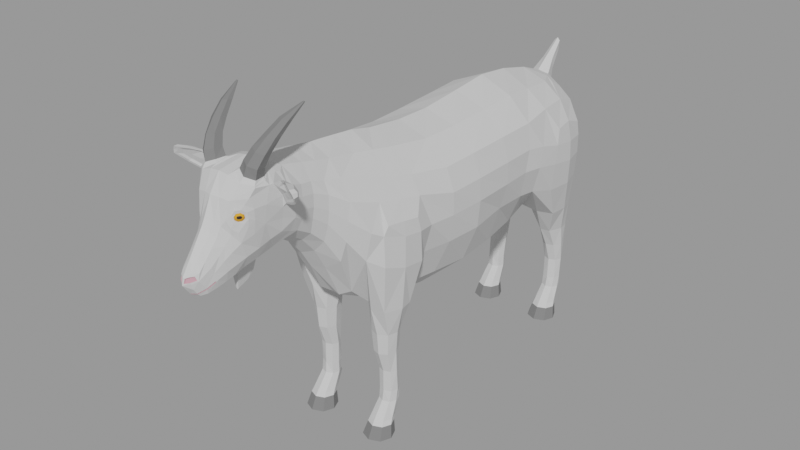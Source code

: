 # Source: low-poly-goat_ecc82e21-f22c-4f1d-8547-fe1a70d714e6.blend  (saved by Blender 3.6.13; exported with 4.5.12 LTS)
import bpy
from mathutils import Matrix  # noqa: F401  (used for matrix-valued properties, if any)

bpy.ops.wm.read_factory_settings(use_empty=True)
scene = bpy.context.scene
scene.name = 'upload'

# ---- collections
col_low_poly_goat = bpy.data.collections.new('Low Poly Goat'); scene.collection.children.link(col_low_poly_goat)

# ---- materials (node trees are filled in below, after node groups)
mat_goatskin = bpy.data.materials.new('GoatSkin')
mat_goatskin.alpha_threshold = 0.0
mat_goatskin.use_transparent_shadow = False
mat_goatskin.diffuse_color = (0.624, 0.624, 0.624, 1.0)
mat_goatskin.roughness = 0.5
mat_goathorns = bpy.data.materials.new('GoatHorns')
mat_goathorns.alpha_threshold = 0.0
mat_goathorns.use_transparent_shadow = False
mat_goathorns.diffuse_color = (0.1912, 0.1912, 0.1912, 1.0)
mat_goathorns.roughness = 0.5
mat_goatpink = bpy.data.materials.new('GoatPink')
mat_goatpink.use_transparent_shadow = False
mat_goateyes_orange = bpy.data.materials.new('GoatEyes.orange')
mat_goateyes_orange.use_transparent_shadow = False
mat_goatcalfeyes_black = bpy.data.materials.new('GoatCalfEyes.black')
mat_goatcalfeyes_black.use_transparent_shadow = False

# ---- material node trees
mat_goatskin.use_nodes = True; mat_goatskin.node_tree.nodes.clear()
_N = mat_goatskin.node_tree.nodes; _L = mat_goatskin.node_tree.links
n0 = _N.new('ShaderNodeBsdfPrincipled'); n0.name = 'Principled BSDF'; n0.location = (10, 300)
n0.distribution = 'GGX'
n0.subsurface_method = 'RANDOM_WALK_SKIN'
n0.inputs[0].default_value = (0.624, 0.624, 0.624, 1.0)
n0.inputs[2].default_value = 1.0
n0.inputs[3].default_value = 1.45
n0.inputs[13].default_value = 0.0
n0.inputs[27].default_value = (0.0, 0.0, 0.0, 1.0)
n0.inputs[28].default_value = 1.0
n1 = _N.new('ShaderNodeOutputMaterial'); n1.name = 'Material Output'; n1.location = (300, 300)
_L.new(n0.outputs[0], n1.inputs[0])
n1.is_active_output = True
mat_goathorns.use_nodes = True; mat_goathorns.node_tree.nodes.clear()
_N = mat_goathorns.node_tree.nodes; _L = mat_goathorns.node_tree.links
n0 = _N.new('ShaderNodeBsdfPrincipled'); n0.name = 'Principled BSDF'; n0.location = (10, 300)
n0.distribution = 'GGX'
n0.subsurface_method = 'RANDOM_WALK_SKIN'
n0.inputs[0].default_value = (0.1912, 0.1912, 0.1912, 1.0)
n0.inputs[2].default_value = 1.0
n0.inputs[3].default_value = 1.45
n0.inputs[13].default_value = 0.0
n0.inputs[27].default_value = (0.0, 0.0, 0.0, 1.0)
n0.inputs[28].default_value = 1.0
n1 = _N.new('ShaderNodeOutputMaterial'); n1.name = 'Material Output'; n1.location = (300, 300)
_L.new(n0.outputs[0], n1.inputs[0])
n1.is_active_output = True
mat_goatpink.use_nodes = True; mat_goatpink.node_tree.nodes.clear()
_N = mat_goatpink.node_tree.nodes; _L = mat_goatpink.node_tree.links
n0 = _N.new('ShaderNodeBsdfPrincipled'); n0.name = 'Principled BSDF'; n0.location = (10, 300)
n0.distribution = 'GGX'
n0.subsurface_method = 'RANDOM_WALK_SKIN'
n0.inputs[0].default_value = (0.6038, 0.3287, 0.3874, 1.0)
n0.inputs[2].default_value = 1.0
n0.inputs[3].default_value = 1.45
n0.inputs[13].default_value = 0.0365
n0.inputs[27].default_value = (0.0, 0.0, 0.0, 1.0)
n0.inputs[28].default_value = 1.0
n1 = _N.new('ShaderNodeOutputMaterial'); n1.name = 'Material Output'; n1.location = (300, 300)
_L.new(n0.outputs[0], n1.inputs[0])
n1.is_active_output = True
mat_goateyes_orange.use_nodes = True; mat_goateyes_orange.node_tree.nodes.clear()
_N = mat_goateyes_orange.node_tree.nodes; _L = mat_goateyes_orange.node_tree.links
n0 = _N.new('ShaderNodeBsdfPrincipled'); n0.name = 'Principled BSDF'; n0.location = (10, 300)
n0.distribution = 'GGX'
n0.subsurface_method = 'RANDOM_WALK_SKIN'
n0.inputs[0].default_value = (0.7529, 0.3308, 0.04204, 1.0)
n0.inputs[2].default_value = 1.0
n0.inputs[3].default_value = 1.45
n0.inputs[13].default_value = 0.0
n0.inputs[27].default_value = (0.0, 0.0, 0.0, 1.0)
n0.inputs[28].default_value = 1.0
n1 = _N.new('ShaderNodeOutputMaterial'); n1.name = 'Material Output'; n1.location = (300, 300)
_L.new(n0.outputs[0], n1.inputs[0])
n1.is_active_output = True
mat_goatcalfeyes_black.use_nodes = True; mat_goatcalfeyes_black.node_tree.nodes.clear()
_N = mat_goatcalfeyes_black.node_tree.nodes; _L = mat_goatcalfeyes_black.node_tree.links
n0 = _N.new('ShaderNodeBsdfPrincipled'); n0.name = 'Principled BSDF'; n0.location = (10, 300)
n0.distribution = 'GGX'
n0.subsurface_method = 'RANDOM_WALK_SKIN'
n0.inputs[0].default_value = (0.02732, 0.02732, 0.02732, 1.0)
n0.inputs[2].default_value = 1.0
n0.inputs[3].default_value = 1.45
n0.inputs[13].default_value = 0.0
n0.inputs[27].default_value = (0.0, 0.0, 0.0, 1.0)
n0.inputs[28].default_value = 1.0
n1 = _N.new('ShaderNodeOutputMaterial'); n1.name = 'Material Output'; n1.location = (300, 300)
_L.new(n0.outputs[0], n1.inputs[0])
n1.is_active_output = True

# ---- meshes
me_goat = bpy.data.meshes.new('Goat')
me_goat.from_pydata([(0.1586, -0.2017, 0.733), (0.1238, -0.2017, 0.4178), (0.1629, 0.1596, 0.7421), (0.09784, 0.1803, 0.4128), (0.1518, 0.2598, 0.7514), (0.05827, 0.3118, 0.404), (0.1239, 0.4373, 0.7243), (0.05592, 0.4548, 0.4272), (0.1371, -0.32, 0.7483), (0.1036, -0.3093, 0.4158), (0.1129, -0.4425, 0.7762), (0.06237, -0.4647, 0.4513), (0.08639, -0.5746, 0.8072), (0.08016, -0.5754, 0.6456), (0.09173, -0.6954, 0.8372), (0.07585, -0.6579, 0.7071), (0.03344, -0.8489, 0.7782), (0.05876, -0.8008, 0.691), (0.02954, -0.8763, 0.7324), (0.02089, -0.9223, 0.6799), (0.1837, -0.2017, 0.605), (0.1772, 0.1365, 0.6048), (0.1856, 0.1963, 0.6017), (0.1191, 0.466, 0.589), (0.1771, -0.2845, 0.6081), (0.1504, -0.4841, 0.6531), (0.09904, -0.5751, 0.7331), (0.1004, -0.6955, 0.8037), (0.04866, -0.8337, 0.7563), (0.04, -0.8643, 0.714), (0.02502, -0.9197, 0.6703), (0.1846, -0.3359, 0.6125), (0.1413, -0.429, 0.4001), (0.1815, -0.3452, 0.6539), (0.07397, -0.4443, 0.0), (0.07385, -0.3821, 0.0), (0.1362, -0.4442, 0.0), (0.136, -0.382, 0.0), (0.0761, 0.4584, 0.3967), (0.1568, 0.3309, 0.3967), (0.1415, 0.3956, 0.03626), (0.07021, 0.3956, 0.03626), (0.105, 0.3869, 0.0), (0.08845, 0.4501, 0.09489), (0.1001, -0.7359, 0.8546), (0.1087, -0.7186, 0.8145), (0.04007, 0.1899, 0.3763), (0.07587, -0.2017, 0.3675), (0.0581, -0.5746, 0.8501), (0.0615, -0.4452, 0.8258), (0.01635, -0.8841, 0.7427), (0.03215, -0.4784, 0.437), (0.04626, -0.575, 0.6089), (0.03279, -0.8712, 0.6337), (0.07762, -0.3175, 0.8073), (0.08974, -0.2017, 0.7936), (0.02006, -0.8557, 0.7868), (0.06287, -0.3125, 0.3801), (0.04025, -0.7964, 0.6563), (0.02939, 0.3052, 0.383), (0.05502, -0.6782, 0.8738), (0.09723, 0.1596, 0.8071), (0.08916, 0.2594, 0.7983), (0.02822, 0.4614, 0.7736), (0.02917, 0.4619, 0.4354), (0.04373, 0.4882, 0.5925), (0.1078, -0.6491, 1.029), (0.1076, -0.647, 1.027), (0.1036, -0.6495, 1.029), (0.1034, -0.6474, 1.028), (0.1058, -0.6504, 1.029), (0.1054, -0.6461, 1.027), (0.04596, -0.7573, 0.918), (0.05725, -0.7437, 0.9457), (0.06946, -0.7178, 0.9721), (0.08122, -0.6871, 1.001), (0.09315, -0.6794, 0.9983), (0.08496, -0.7083, 0.968), (0.07402, -0.7317, 0.938), (0.06524, -0.7442, 0.9096), (0.06837, -0.7935, 0.9133), (0.0783, -0.7753, 0.9422), (0.08637, -0.7453, 0.9723), (0.09483, -0.7083, 1.001), (0.08206, -0.7016, 1.003), (0.07017, -0.7363, 0.9743), (0.05939, -0.7655, 0.9478), (0.04753, -0.7819, 0.9198), (0.1059, -0.6861, 0.9966), (0.1012, -0.7173, 0.966), (0.09293, -0.7415, 0.9325), (0.08608, -0.7558, 0.9031), (0.1068, -0.7006, 0.998), (0.1019, -0.7358, 0.9681), (0.09507, -0.7633, 0.9346), (0.08765, -0.7804, 0.9049), (0.09443, -0.5268, 0.7977), (0.09243, -0.5328, 0.5766), (0.1201, -0.5305, 0.6935), (0.04449, -0.5367, 0.544), (0.05866, -0.5269, 0.8398), (0.0902, -0.6805, 0.8355), (0.09728, -0.6804, 0.7783), (0.09547, -0.718, 0.7963), (0.1879, -0.7705, 0.8871), (0.1947, -0.7672, 0.8703), (0.179, -0.7777, 0.8837), (0.187, -0.7738, 0.8665), (0.06507, -0.7676, 0.7027), (0.04603, -0.7593, 0.6669), (0.05605, -0.8269, 0.7907), (0.06512, -0.8124, 0.7872), (0.06956, -0.8097, 0.8034), (0.05818, -0.8242, 0.8075), (0.06066, -0.8202, 0.7864), (0.05509, -0.8285, 0.8006), (0.1279, -0.3485, 0.3187), (0.0756, -0.354, 0.3189), (0.1328, -0.4048, 0.3173), (0.08049, -0.4102, 0.3176), (0.1229, -0.3493, 0.2547), (0.1249, -0.3536, 0.1906), (0.1233, -0.348, 0.1272), (0.0792, -0.3682, 0.09489), (0.1278, -0.4006, 0.2538), (0.1247, -0.3863, 0.1903), (0.1255, -0.3841, 0.1272), (0.1326, -0.3722, 0.09489), (0.1039, -0.3969, 0.09489), (0.0855, -0.351, 0.1272), (0.08577, -0.3534, 0.1907), (0.07944, -0.3551, 0.2548), (0.1046, -0.3435, 0.09489), (0.08774, -0.3871, 0.1272), (0.0856, -0.3861, 0.1904), (0.08432, -0.4064, 0.254), (0.1319, 0.4503, 0.3092), (0.08045, 0.4711, 0.3096), (0.07173, 0.3942, 0.3107), (0.1232, 0.3733, 0.3102), (0.1275, 0.4552, 0.2475), (0.1322, 0.4346, 0.1272), (0.1329, 0.4371, 0.1904), (0.08559, 0.4123, 0.09489), (0.07879, 0.4303, 0.1272), (0.1235, 0.4026, 0.2482), (0.07759, 0.4373, 0.1906), (0.149, 0.3869, 0.0), (0.0783, 0.411, 0.2484), (0.06103, 0.3868, 0.0), (0.1049, 0.4308, 0.0), (0.0823, 0.4636, 0.2477), (0.1604, -0.09108, 0.7357), (0.136, -0.09108, 0.4154), (0.1881, -0.09108, 0.6062), (0.09362, -0.09108, 0.7948), (0.07283, -0.09108, 0.363), (0.04614, -0.8491, 0.6694), (0.03574, -0.8862, 0.6913), (0.05264, -0.8256, 0.6805), (0.0, -0.8785, 0.6528), (0.0, -0.914, 0.6205), (0.0, -0.8456, 0.6276), (0.0, -0.8988, 0.6415), (0.02179, -0.8375, 0.8421), (0.04813, -0.8322, 0.838), (0.07975, -0.802, 0.8428), (0.01322, -0.9312, 0.679), (0.01474, -0.9329, 0.6659), (0.1287, -0.7125, 0.8222), (0.1521, -0.7256, 0.8346), (0.1739, -0.7443, 0.8509), (0.1713, -0.7543, 0.8468), (0.1523, -0.7412, 0.8338), (0.1312, -0.7303, 0.823), (0.1134, -0.7175, 0.857), (0.1371, -0.731, 0.8706), (0.1606, -0.7461, 0.8816), (0.1557, -0.7628, 0.883), (0.1344, -0.7468, 0.8772), (0.1175, -0.7386, 0.8685), (0.0688, -0.8093, 0.7808), (0.05417, -0.8302, 0.7852), (0.07481, -0.8057, 0.8086), (0.05714, -0.8271, 0.8146), (0.06047, -0.8208, 0.7768), (0.05009, -0.8341, 0.7992), (0.1052, -0.3688, 0.03626), (0.1052, -0.44, 0.03626), (0.1233, -0.3905, 0.09489), (0.1053, -0.342, 0.1272), (0.1053, -0.3467, 0.1908), (0.1002, -0.3416, 0.2549), (0.1262, -0.3528, 0.09489), (0.1054, -0.3931, 0.1272), (0.1051, -0.393, 0.1903), (0.1071, -0.4141, 0.2537), (0.06722, 0.3398, 0.3967), (0.1052, 0.4572, 0.3967), (0.1051, 0.3429, 0.0), (0.08063, 0.3704, 0.03626), (0.09456, 0.3678, 0.3107), (0.1066, 0.4762, 0.3092), (0.1064, 0.4703, 0.2475), (0.08066, 0.4208, 0.03626), (0.131, 0.3704, 0.03626), (0.09943, 0.3959, 0.2484), (0.131, 0.4208, 0.03626), (0.1051, 0.4098, 0.1903), (0.04969, -0.712, 0.6795), (0.01247, -0.7254, 0.6626), (0.0126, -0.7605, 0.6574), (0.01204, -0.7927, 0.6475), (0.131, -0.3792, 0.03626), (0.131, -0.4296, 0.03626), (0.08066, -0.3792, 0.03626), (0.08063, -0.4296, 0.03626), (0.1007, -0.3392, 0.3191), (0.1077, -0.4196, 0.3172), (0.1054, 0.4069, 0.1272), (0.1262, 0.4472, 0.09489), (0.1053, 0.4646, 0.1908), (0.1053, 0.458, 0.1272), (0.1233, 0.4095, 0.09489), (0.1052, 0.36, 0.03626), (0.03085, -0.8606, 0.7525), (0.04352, -0.8486, 0.7329), (0.0173, -0.8677, 0.7656), (0.03898, -0.821, 0.6485), (0.01535, -0.9048, 0.7154), (0.01714, -0.909, 0.624), (0.02745, -0.8952, 0.7069), (0.1791, 0.1481, 0.6706), (0.1845, 0.2107, 0.6619), (0.1296, 0.4561, 0.6459), (0.1828, -0.2017, 0.6694), (0.165, -0.3189, 0.6995), (0.1428, -0.4451, 0.7198), (0.09942, -0.5746, 0.774), (0.09374, -0.6804, 0.8069), (0.02825, 0.4731, 0.7116), (0.1218, -0.5268, 0.7443), (0.0961, -0.6955, 0.8204), (0.103, -0.7233, 0.8331), (0.1933, -0.7666, 0.8794), (0.1829, -0.7758, 0.8753), (0.1841, -0.09108, 0.6701), (0.1233, -0.7094, 0.8344), (0.146, -0.7234, 0.8491), (0.1682, -0.7396, 0.8658), (0.08346, -0.6152, 0.8191), (0.07592, -0.6146, 0.682), (0.08992, -0.6152, 0.7551), (0.0456, -0.6145, 0.6546), (0.05639, -0.6152, 0.8593), (0.09013, -0.6152, 0.7897), (0.00847, 0.5463, 0.8519), (0.00793, 0.5442, 0.8245), (0.0163, 0.4987, 0.808), (0.01639, 0.5031, 0.7795), (0.0, -0.2017, 0.8233), (0.0, -0.2017, 0.3403), (0.0, 0.1596, 0.8472), (0.0, 0.1843, 0.3586), (0.0, 0.265, 0.8371), (0.0, 0.3115, 0.376), (0.0, 0.4499, 0.784), (0.0, 0.4674, 0.4333), (0.0, -0.3173, 0.8365), (0.0, -0.3128, 0.3591), (0.0, -0.445, 0.8586), (0.0, -0.4681, 0.4309), (0.0, -0.5746, 0.8702), (0.0, -0.5749, 0.5889), (0.0, -0.676, 0.8877), (0.0, -0.6747, 0.6762), (0.0, -0.813, 0.8908), (0.0, -0.8648, 0.7948), (0.0, -0.8004, 0.6423), (0.0, -0.8912, 0.7505), (0.0, -0.8699, 0.6237), (0.0, -0.938, 0.6782), (0.0, 0.4936, 0.594), (0.0, -0.9424, 0.6576), (0.0, -0.7328, 0.9018), (0.0, -0.526, 0.8661), (0.0, -0.5446, 0.5391), (0.0, -0.09108, 0.8219), (0.0, -0.09108, 0.3329), (0.03649, -0.8465, 0.6412), (0.0, -0.8985, 0.6411), (0.0, -0.8429, 0.8439), (0.0, -0.7071, 0.66), (0.0, -0.7229, 0.6574), (0.0, -0.7934, 0.6423), (0.05485, -0.8271, 0.8246), (0.0, -0.876, 0.7741), (0.0, -0.8196, 0.6358), (0.0, -0.9099, 0.721), (0.0, 0.4766, 0.7056), (0.0, -0.6152, 0.8755), (0.0, -0.6145, 0.6351), (0.0, 0.5449, 0.8193), (0.0, 0.5479, 0.8598), (0.0, 0.5057, 0.7749), (0.0, 0.4989, 0.8219), (0.05523, 0.3994, 0.3819), (0.1699, 0.4225, 0.6276), (0.19, 0.2711, 0.588), (0.1894, 0.2789, 0.6446), (0.1686, 0.4255, 0.5713), (0.1798, 0.2975, 0.687), (0.1686, 0.4145, 0.6716), (0.1721, -0.2017, 0.5244), (0.1485, -0.2783, 0.5177), (0.1325, -0.4853, 0.5718), (0.09517, -0.5755, 0.6955), (0.09372, -0.6784, 0.754), (0.08174, -0.7602, 0.767), (0.0, 0.4937, 0.5114), (0.161, 0.1414, 0.5256), (0.1592, 0.2056, 0.5166), (0.09793, 0.4709, 0.4963), (0.1801, -0.3254, 0.5231), (0.1639, -0.4503, 0.5487), (0.1807, 0.2717, 0.5034), (0.16, 0.4306, 0.496), (0.08832, -0.7143, 0.7648), (0.04043, 0.4855, 0.5047), (0.1134, -0.5337, 0.638), (0.181, -0.09108, 0.5265), (0.1051, -0.4571, 0.0), (0.1049, -0.3692, 0.0), (0.1482, 0.4318, 0.3967), (0.0853, -0.6152, 0.7251), (0.05197, -0.8386, 0.7143), (0.0, -0.9323, 0.6427), (0.04544, -0.8566, 0.6982), (0.0725, -0.7868, 0.7474), (0.06079, -0.8169, 0.7321), (0.01655, -0.9253, 0.6463), (0.1686, -0.4428, 0.6634), (0.1626, -0.4523, 0.6358), (0.02873, -0.9079, 0.6553), (0.07253, 0.439, 0.2481), (0.1052, 0.4312, 0.03626), (0.1365, 0.4272, 0.2478), (0.0856, 0.4179, 0.1904), (0.0, 0.4167, 0.396), (0.0, 0.3703, 0.8131), (0.04326, 0.3973, 0.4027), (0.1381, 0.358, 0.7501), (0.1102, 0.3144, 0.3967), (0.08774, 0.4128, 0.1272), (0.1046, 0.4565, 0.09489), (0.08111, 0.3643, 0.7881), (0.01717, 0.41, 0.3961), (0.1394, 0.4143, 0.3095), (0.06806, 0.437, 0.3103), (0.08577, 0.4566, 0.1907), (0.0855, 0.449, 0.1272), (0.1039, 0.4031, 0.09489), (0.1326, 0.4278, 0.09489), (0.1255, 0.4159, 0.1272), (0.1614, 0.3872, 0.3967), (0.1865, 0.3526, 0.6335), (0.1919, 0.3478, 0.5771), (0.173, 0.3549, 0.6929), (0.1836, 0.3573, 0.4979), (0.0, -0.3832, 0.8517), (0.0, -0.3888, 0.3875), (0.125, -0.3812, 0.7623), (0.0416, -0.3815, 0.39), (0.06103, -0.4132, 0.0), (0.149, -0.4131, 0.0), (0.02003, -0.387, 0.3881), (0.0693, -0.3834, 0.8168), (0.06721, -0.3842, 0.3183), (0.1412, -0.3765, 0.318), (0.07287, -0.3819, 0.2544), (0.07759, -0.3697, 0.1906), (0.07879, -0.3697, 0.1272), (0.08559, -0.3876, 0.09489), (0.1344, -0.3738, 0.2542), (0.1329, -0.3699, 0.1904), (0.1322, -0.3654, 0.1272), (0.08845, -0.3499, 0.09489), (0.18, -0.3907, 0.6179), (0.105, -0.4131, 0.0), (0.07021, -0.4044, 0.03626), (0.1415, -0.4044, 0.03626), (0.1539, -0.382, 0.7096), (0.178, -0.3889, 0.5288), (0.175, -0.3904, 0.6587), (0.1032, -0.4373, 0.4), (0.05271, -0.3727, 0.3913), (0.1618, -0.3811, 0.4001), (0.1242, -0.3193, 0.4), (0.08611, -0.3277, 0.3999), (0.1562, -0.3452, 0.4001), (0.0712, -0.4102, 0.3999), (0.07047, -0.7384, 0.7145), (0.09064, -0.7625, 0.8173), (0.06703, -0.8162, 0.8165), (0.0648, -0.8164, 0.8087), (0.06955, -0.8081, 0.7933), (0.07496, -0.8025, 0.7924), (0.0, 0.04131, 0.3412), (0.0, -0.7373, 0.6026), (0.0, -0.7536, 0.5903), (0.003502, -0.738, 0.607), (0.003632, -0.7542, 0.5942), (0.003668, -0.786, 0.5825), (0.0, -0.7858, 0.5785), (0.04297, -0.8416, 0.7928), (0.0511, -0.8342, 0.7714), (0.0602, -0.822, 0.7598), (0.07099, -0.8026, 0.7687), (0.0825, -0.7917, 0.8142), (0.07197, -0.8099, 0.8277), (0.07924, -0.7878, 0.785), (0.02757, -0.8112, 0.8874), (0.03482, -0.7595, 0.8976), (0.08706, -0.7896, 0.8651), (0.06014, -0.8089, 0.8757), (0.0934, -0.7525, 0.8615), (0.02043, -0.7336, 0.8989), (0.07084, -0.6967, 0.8676), (0.06004, -0.7263, 0.8824), (0.0, -0.7015, 0.895), (0.04481, -0.7038, 0.8878), (0.06779, -0.7103, 0.8741), (0.08179, -0.7814, 0.8784), (0.06183, -0.7979, 0.8879), (0.07838, -0.7538, 0.8785), (0.03833, -0.7869, 0.8975), (0.05484, -0.7429, 0.8881), (0.02824, -0.7561, 0.8974), (0.08584, -0.7891, 0.8695), (0.06096, -0.8053, 0.8795), (0.08633, -0.7573, 0.8719), (0.03098, -0.7921, 0.892), (0.05566, -0.7354, 0.885), (0.04844, 0.4215, 0.7837), (0.07714, 0.4493, 0.7514), (0.03648, 0.4867, 0.6571), (0.0, 0.4899, 0.6593), (0.0, 0.422, 0.7942), (0.07029, 0.4741, 0.688), (0.06494, 0.4791, 0.6545), (0.07307, 0.4123, 0.7737), (0.1253, 0.04131, 0.4166), (0.1827, 0.04131, 0.6055), (0.09543, 0.04131, 0.8009), (0.0, 0.04131, 0.8346), (0.1616, 0.04131, 0.7389), (0.06048, 0.04131, 0.3704), (0.1816, 0.04131, 0.6704), (0.1604, 0.04131, 0.5257), (0.03682, -0.8804, 0.6748), (0.03891, -0.8734, 0.6556), (0.0, -0.8901, 0.6211), (0.02731, -0.8944, 0.6273), (0.04645, -0.6653, 0.6903), (0.07668, -0.6812, 0.7148), (0.08178, -0.7133, 0.7282), (0.09103, -0.651, 0.7943), (0.05558, -0.6475, 0.8673), (0.08901, -0.6533, 0.7383), (0.08596, -0.6495, 0.8246), (0.0, -0.6457, 0.881), (0.09284, -0.6526, 0.7639), (0.1247, 0.4177, 0.1903), (0.0792, 0.4318, 0.09489), (0.1233, 0.452, 0.1272), (0.1249, 0.4565, 0.1906), (0.136, 0.418, 0.0), (0.1362, 0.3558, 0.0), (0.07385, 0.4179, 0.0), (0.07397, 0.3557, 0.0), (0.1277, -0.373, 0.04873), (0.1281, -0.4223, 0.04873), (0.1041, -0.3638, 0.04873), (0.1046, -0.4318, 0.04873), (0.08247, -0.3733, 0.04873), (0.08284, -0.4226, 0.04873), (0.1372, -0.3955, 0.04873), (0.07329, -0.396, 0.04873), (0.1057, -0.3332, 0.07814), (0.09742, -0.3376, 0.07814), (0.1135, -0.3396, 0.07814), (0.09599, -0.356, 0.04873), (0.1153, -0.3557, 0.04873), (0.1056, -0.3493, 0.04873), (0.1277, 0.427, 0.04873), (0.1281, 0.3777, 0.04873), (0.1041, 0.4362, 0.04873), (0.1046, 0.3682, 0.04873), (0.08247, 0.4266, 0.04873), (0.08284, 0.3774, 0.04873), (0.1372, 0.4045, 0.04873), (0.07329, 0.404, 0.04873), (0.1057, 0.4668, 0.07814), (0.09742, 0.4624, 0.07814), (0.1135, 0.4604, 0.07814), (0.09599, 0.444, 0.04873), (0.1153, 0.4443, 0.04873), (0.1056, 0.4507, 0.04873), (0.0, -0.8787, 0.6532), (0.0, -0.8784, 0.6525), (0.03013, -0.8979, 0.6402), (0.02914, -0.8985, 0.6411), (0.02999, -0.8983, 0.6409), (0.02891, -0.8988, 0.6415), (0.03005, -0.8997, 0.6429), (0.02982, -0.899, 0.6419), (0.03615, -0.8785, 0.6528), (0.03738, -0.8778, 0.6532), (0.0372, -0.8783, 0.653), (0.01665, -0.9152, 0.6322), (0.01728, -0.917, 0.633), (0.01716, -0.9161, 0.6322), (0.0, -0.9206, 0.6291), (0.0, -0.9228, 0.6297), (0.0, -0.9218, 0.629), (0.01637, -0.9148, 0.6319), (0.01694, -0.915, 0.6304), (0.01685, -0.9153, 0.6312), (0.0, -0.9207, 0.6271), (0.0, -0.9203, 0.6288), (0.0, -0.9209, 0.628), (0.03619, -0.8787, 0.6532), (0.03729, -0.8788, 0.655), (0.03707, -0.8787, 0.6537), (0.03611, -0.8784, 0.6526), (0.0373, -0.8779, 0.6517), (0.03722, -0.8782, 0.6523), (0.09864, -0.7201, 0.8278), (0.1007, -0.7136, 0.8047), (0.1904, -0.7813, 0.8787), (0.1934, -0.7787, 0.8672), (0.1309, -0.7276, 0.8163), (0.1126, -0.7377, 0.8729), (0.09345, -0.7406, 0.8616), (0.1769, -0.7552, 0.8437), (0.155, -0.74, 0.8286), (0.185, -0.784, 0.8885), (0.1565, -0.7654, 0.8895), (0.132, -0.7469, 0.8828), (0.1283, -0.7335, 0.8479), (0.1204, -0.7351, 0.864), (0.1447, -0.7427, 0.8549), (0.138, -0.7436, 0.873), (0.1604, -0.7527, 0.8639), (0.1541, -0.7557, 0.8774), (0.1356, -0.7311, 0.8319), (0.1515, -0.7393, 0.8401), (0.1659, -0.7493, 0.85), (0.109, -0.7253, 0.8367), (0.1747, -0.7656, 0.8715), (0.1153, -0.7217, 0.8222), (0.1778, -0.7641, 0.8649), (0.1043, -0.7354, 0.8535), (0.1717, -0.767, 0.8779), (0.04587, -0.8198, 0.7932), (0.05689, -0.8053, 0.7887), (0.06345, -0.8026, 0.8043), (0.05272, -0.817, 0.8107), (0.05014, -0.8131, 0.7883), (0.04712, -0.8214, 0.8033), (0.05949, -0.8093, 0.8111), (0.06216, -0.801, 0.7942), (0.01366, -0.9266, 0.6873), (0.02685, -0.9131, 0.6863), (0.01626, -0.9305, 0.6615), (0.004465, -0.9375, 0.6749), (0.003032, -0.9403, 0.6632), (0.02689, -0.9172, 0.6673), (0.01425, -0.9302, 0.6667), (0.01321, -0.9289, 0.677), (0.005295, -0.9342, 0.6736), (0.004469, -0.9365, 0.6643), (0.01958, -0.9224, 0.6781), (0.0232, -0.9196, 0.6709)], [], [(458, 451, 3, 320), (320, 3, 5, 321), (38, 198, 202, 137), (235, 0, 8, 236), (391, 371, 10, 237), (241, 96, 12, 238), (255, 250, 469, 466), (226, 225, 18, 29), (340, 343, 577, 574), (456, 46, 3, 451), (100, 48, 12, 96), (229, 572, 573, 231), (99, 51, 11, 97), (228, 58, 17, 159), (55, 54, 8, 0), (164, 56, 16, 165), (57, 47, 1, 9), (58, 212, 211, 109), (46, 59, 5, 3), (254, 467, 469, 250), (62, 61, 2, 4), (253, 52, 13, 251), (376, 49, 10, 371), (227, 50, 18, 225), (240, 63, 444, 448), (155, 55, 0, 152), (375, 57, 9, 372), (517, 535, 53, 460), (204, 41, 501, 498), (84, 83, 70, 68), (356, 64, 7, 350), (158, 29, 18, 231), (328, 65, 23, 322), (459, 337, 29, 158), (157, 337, 459, 460), (334, 252, 471, 468), (329, 98, 26, 316), (313, 20, 24, 314), (22, 308, 309, 233), (232, 21, 22, 233), (457, 452, 21, 232), (31, 323, 314, 24), (387, 393, 341, 342), (391, 393, 33, 236), (187, 213, 37, 332), (390, 214, 36, 374), (389, 215, 35, 373), (388, 332, 37, 374), (345, 207, 476, 150), (366, 368, 326, 310), (494, 500, 40, 207), (496, 345, 204, 498), (204, 345, 150, 478), (317, 102, 103, 327), (318, 338, 108, 401), (544, 171, 105, 540), (319, 282, 65, 328), (149, 478, 150, 42), (577, 158, 231, 573), (349, 264, 62, 355), (297, 278, 58, 228), (370, 269, 57, 375), (287, 260, 55, 155), (305, 258, 256, 303), (296, 279, 50, 227), (369, 270, 49, 376), (301, 273, 52, 253), (264, 262, 61, 62), (300, 470, 467, 254), (263, 265, 59, 46), (209, 210, 293, 292), (269, 261, 47, 57), (291, 277, 56, 164), (260, 268, 54, 55), (159, 335, 337, 157), (286, 271, 51, 99), (298, 281, 572, 229), (285, 272, 48, 100), (407, 263, 46, 456), (76, 75, 69, 71), (284, 276, 421, 426), (69, 68, 70, 71), (71, 70, 66, 67), (88, 76, 71, 67), (75, 84, 68, 69), (83, 92, 66, 70), (79, 436, 422, 72), (80, 95, 94, 81), (81, 94, 93, 82), (82, 93, 92, 83), (92, 88, 67, 66), (72, 422, 435, 87), (95, 91, 90, 94), (94, 90, 89, 93), (87, 435, 433, 80), (91, 79, 78, 90), (90, 78, 77, 89), (89, 77, 76, 88), (93, 89, 88, 92), (72, 87, 86, 73), (73, 86, 85, 74), (95, 432, 434, 91), (79, 72, 73, 78), (78, 73, 74, 77), (77, 74, 75, 76), (80, 433, 432, 95), (87, 80, 81, 86), (86, 81, 82, 85), (85, 82, 83, 84), (270, 285, 100, 49), (273, 286, 99, 52), (315, 25, 98, 329), (52, 99, 97, 13), (49, 100, 96, 10), (237, 10, 96, 241), (242, 27, 102, 239), (27, 538, 103, 102), (244, 104, 546, 539), (249, 177, 104, 244), (174, 173, 556, 555), (177, 547, 546, 104), (211, 210, 209, 109), (58, 109, 108, 17), (181, 111, 114, 185), (188, 216, 34, 331), (32, 324, 315, 394), (398, 397, 217, 117), (218, 119, 135, 196), (196, 135, 134, 195), (195, 134, 133, 194), (377, 117, 131, 379), (379, 131, 130, 380), (380, 130, 129, 381), (481, 214, 390, 486), (378, 118, 124, 383), (383, 124, 125, 384), (384, 125, 126, 385), (190, 122, 193, 132), (483, 188, 214, 481), (217, 116, 120, 192), (192, 120, 121, 191), (191, 121, 122, 190), (348, 267, 64, 356), (333, 198, 322, 326), (139, 357, 364, 39), (357, 136, 333, 364), (306, 38, 137, 358), (344, 148, 138, 358), (201, 206, 145, 139), (474, 141, 362, 220), (199, 42, 147, 477), (42, 150, 476, 147), (207, 40, 147, 476), (202, 203, 151, 137), (346, 140, 136, 357), (363, 223, 362, 141), (142, 472, 363, 141), (261, 288, 156, 47), (454, 287, 155, 453), (235, 20, 154, 246), (453, 155, 152, 455), (47, 156, 153, 1), (313, 1, 153, 330), (162, 289, 53, 280), (297, 228, 289, 162), (283, 336, 340, 574), (576, 168, 578, 581), (4, 233, 309, 311), (184, 113, 404, 403), (185, 114, 110, 182), (14, 543, 542, 175), (175, 542, 548, 176), (176, 548, 547, 177), (179, 180, 550, 552), (45, 174, 555, 560), (173, 172, 557, 556), (242, 14, 175, 247), (247, 175, 176, 248), (248, 176, 177, 249), (538, 27, 169, 541), (541, 169, 170, 545), (545, 170, 171, 544), (186, 115, 113, 184), (13, 316, 334, 251), (108, 338, 339, 17), (406, 405, 111, 181), (110, 115, 186, 182), (215, 187, 332, 35), (373, 35, 332, 388), (214, 188, 331, 36), (396, 32, 118, 378), (118, 218, 196, 124), (124, 196, 195, 125), (125, 195, 194, 126), (482, 187, 215, 484), (342, 25, 315, 324), (117, 217, 192, 131), (133, 381, 123, 382), (396, 378, 116, 399), (136, 140, 203, 202), (498, 501, 473, 43), (148, 206, 201, 138), (143, 473, 501, 499), (347, 146, 144, 353), (222, 354, 43, 360), (364, 333, 326, 368), (39, 325, 321, 352), (353, 144, 473, 143), (221, 475, 474, 222), (367, 312, 6, 351), (224, 200, 479, 199), (350, 7, 38, 306), (293, 210, 410, 408), (278, 294, 212, 58), (411, 412, 413, 409), (312, 307, 234, 6), (311, 367, 351, 4), (485, 487, 389, 216), (130, 191, 190, 129), (485, 483, 128, 382), (122, 385, 127, 193), (365, 366, 310, 307), (496, 494, 207, 345), (479, 149, 42, 199), (43, 473, 144, 360), (222, 474, 220, 354), (200, 41, 149, 479), (277, 296, 227, 56), (56, 227, 225, 16), (28, 16, 225, 226), (17, 339, 335, 159), (459, 343, 514, 532), (461, 462, 230, 161), (343, 459, 158, 577), (279, 298, 229, 50), (50, 229, 231, 18), (170, 248, 249, 171), (169, 247, 248, 170), (27, 242, 247, 169), (178, 179, 552, 554), (107, 245, 559, 561), (245, 106, 563, 559), (0, 235, 246, 152), (172, 107, 561, 557), (171, 249, 244, 105), (105, 244, 539, 540), (14, 242, 239, 101), (25, 237, 241, 98), (282, 446, 445, 65), (455, 457, 232, 2), (2, 232, 233, 4), (23, 310, 326, 322), (65, 445, 449, 23), (252, 255, 466, 471), (98, 241, 238, 26), (387, 392, 323, 31), (20, 235, 236, 24), (26, 238, 255, 252), (272, 300, 254, 48), (316, 26, 252, 334), (48, 254, 250, 12), (238, 12, 250, 255), (302, 303, 256, 257), (259, 304, 302, 257), (258, 259, 257, 256), (63, 240, 259, 258), (240, 299, 304, 259), (266, 63, 258, 305), (7, 322, 198, 38), (197, 138, 201, 352), (365, 367, 311, 309), (136, 202, 198, 333), (5, 350, 306, 197), (139, 39, 352, 201), (190, 132, 386, 129), (391, 237, 341, 393), (20, 313, 330, 154), (11, 315, 329, 97), (267, 319, 328, 64), (355, 62, 4, 351), (386, 123, 381, 129), (131, 192, 191, 130), (1, 313, 314, 9), (97, 329, 316, 13), (251, 334, 468, 15), (64, 328, 322, 7), (21, 320, 321, 22), (452, 458, 320, 21), (335, 339, 28, 226), (337, 335, 226, 29), (526, 528, 161, 230), (359, 221, 222, 360), (484, 487, 123, 386), (30, 19, 582, 583), (513, 519, 522, 163), (354, 220, 504, 502), (494, 496, 507, 506), (499, 501, 41, 200), (63, 443, 450, 444), (39, 364, 368, 325), (307, 312, 367, 365), (307, 310, 23, 234), (143, 361, 219, 353), (309, 308, 366, 365), (146, 359, 360, 144), (220, 362, 500, 494), (200, 224, 497, 499), (145, 346, 357, 139), (472, 208, 219, 363), (151, 344, 358, 137), (197, 306, 358, 138), (5, 197, 352, 321), (265, 348, 356, 59), (266, 447, 443, 63), (495, 205, 40, 500), (361, 497, 495, 223), (223, 495, 500, 362), (308, 325, 368, 366), (59, 356, 350, 5), (40, 205, 477, 147), (395, 398, 117, 377), (342, 324, 392, 387), (382, 128, 194, 133), (480, 486, 390, 213), (34, 373, 388, 331), (237, 25, 342, 341), (194, 128, 189, 126), (121, 384, 385, 122), (120, 383, 384, 121), (116, 378, 383, 120), (126, 189, 127, 385), (134, 380, 381, 133), (135, 379, 380, 134), (119, 377, 379, 135), (400, 395, 377, 119), (268, 369, 376, 54), (271, 370, 375, 51), (331, 388, 374, 36), (216, 389, 373, 34), (213, 390, 374, 37), (31, 33, 393, 387), (51, 375, 372, 11), (54, 376, 371, 8), (236, 8, 371, 391), (22, 321, 325, 308), (33, 31, 24, 236), (314, 323, 399, 397), (394, 400, 119, 218), (392, 324, 32, 396), (392, 396, 399, 323), (372, 9, 398, 395), (9, 314, 397, 398), (11, 372, 395, 400), (315, 11, 400, 394), (397, 399, 116, 217), (118, 32, 394, 218), (74, 85, 84, 75), (401, 108, 109, 209), (295, 414, 186, 184), (415, 182, 186, 414), (416, 415, 28, 339), (417, 416, 339, 338), (418, 402, 166, 419), (103, 402, 318, 327), (166, 402, 425, 423), (537, 402, 103, 538), (420, 418, 183, 406), (403, 404, 112, 183), (419, 166, 165, 295), (183, 112, 405, 406), (420, 417, 338, 318), (61, 453, 455, 2), (262, 454, 453, 61), (152, 246, 457, 455), (154, 330, 458, 452), (211, 212, 412, 411), (409, 408, 410, 411), (212, 294, 413, 412), (210, 211, 411, 410), (406, 181, 417, 420), (403, 419, 295, 184), (318, 402, 418, 420), (183, 418, 419, 403), (181, 185, 416, 417), (185, 182, 415, 416), (28, 415, 414, 16), (165, 16, 414, 295), (424, 421, 164, 165), (441, 421, 424, 439), (437, 426, 421, 441), (423, 424, 165, 166), (440, 438, 423, 425), (438, 439, 424, 423), (429, 284, 426, 430), (425, 402, 537, 543), (60, 427, 14, 101), (442, 428, 426, 437), (164, 421, 276, 291), (428, 431, 430, 426), (274, 429, 430, 60), (428, 425, 543, 431), (431, 427, 60, 430), (431, 543, 14, 427), (442, 436, 434, 440), (436, 79, 91, 434), (428, 442, 440, 425), (436, 442, 437, 422), (432, 433, 439, 438), (434, 432, 438, 440), (422, 437, 441, 435), (435, 441, 439, 433), (445, 446, 299, 240), (448, 449, 445, 240), (443, 447, 349, 355), (448, 444, 6, 234), (444, 450, 351, 6), (23, 449, 448, 234), (351, 450, 443, 355), (288, 407, 456, 156), (246, 154, 452, 457), (156, 456, 451, 153), (330, 153, 451, 458), (157, 289, 228, 159), (460, 53, 289, 157), (280, 53, 462, 461), (535, 510, 462, 53), (531, 513, 163, 508), (463, 275, 301, 253), (15, 463, 253, 251), (292, 275, 463, 209), (401, 209, 464, 465), (15, 464, 209, 463), (317, 327, 465, 464), (318, 401, 465, 327), (482, 480, 213, 187), (317, 464, 15, 468), (471, 466, 239, 102), (466, 469, 101, 239), (468, 471, 102, 317), (467, 470, 274, 60), (469, 467, 60, 101), (499, 497, 361, 143), (41, 204, 478, 149), (205, 224, 199, 477), (219, 361, 223, 363), (475, 142, 141, 474), (497, 224, 205, 495), (208, 347, 353, 219), (132, 193, 490, 488), (193, 127, 486, 480), (215, 389, 487, 484), (216, 188, 483, 485), (382, 123, 487, 485), (480, 482, 493, 492), (128, 483, 481, 189), (189, 481, 486, 127), (488, 490, 492, 493), (488, 493, 491, 489), (482, 484, 491, 493), (484, 386, 489, 491), (193, 480, 492, 490), (386, 132, 488, 489), (502, 504, 506, 507), (502, 507, 505, 503), (496, 498, 505, 507), (498, 43, 503, 505), (220, 494, 506, 504), (43, 354, 502, 503), (344, 151, 359, 146), (151, 203, 221, 359), (203, 140, 475, 221), (140, 346, 142, 475), (346, 145, 472, 142), (145, 206, 208, 472), (206, 148, 347, 208), (148, 344, 146, 347), (534, 516, 160, 509), (340, 336, 523, 520), (290, 529, 525, 511), (343, 340, 520, 514), (230, 462, 510, 526), (516, 531, 508, 160), (460, 459, 532, 517), (519, 513, 515, 521), (521, 515, 514, 520), (513, 531, 533, 515), (515, 533, 532, 514), (531, 516, 518, 533), (533, 518, 517, 532), (511, 525, 527, 512), (512, 527, 526, 510), (525, 529, 530, 527), (527, 530, 528, 526), (516, 534, 536, 518), (518, 536, 535, 517), (534, 511, 512, 536), (536, 512, 510, 535), (522, 519, 521, 524), (524, 521, 520, 523), (511, 534, 509, 290), (45, 243, 537, 538), (245, 107, 540, 539), (174, 45, 538, 541), (44, 180, 542, 543), (107, 172, 544, 540), (172, 173, 545, 544), (173, 174, 541, 545), (178, 106, 546, 547), (179, 178, 547, 548), (180, 179, 548, 542), (243, 44, 543, 537), (106, 245, 539, 546), (553, 557, 561, 559), (558, 560, 555, 549), (549, 555, 556, 551), (551, 556, 557, 553), (552, 551, 553, 554), (550, 549, 551, 552), (562, 558, 549, 550), (554, 553, 559, 563), (180, 44, 562, 550), (44, 243, 558, 562), (243, 45, 560, 558), (106, 178, 554, 563), (404, 113, 567, 570), (112, 404, 570, 566), (114, 111, 565, 568), (115, 110, 564, 569), (111, 405, 571, 565), (113, 115, 569, 567), (405, 112, 566, 571), (110, 114, 568, 564), (167, 19, 573, 572), (575, 167, 572, 281), (168, 576, 283, 574), (576, 575, 281, 283), (19, 30, 577, 573), (30, 168, 574, 577), (579, 580, 581, 578), (583, 582, 579, 578), (19, 167, 579, 582), (575, 576, 581, 580), (168, 30, 583, 578), (167, 575, 580, 579)])
me_goat.polygons.foreach_set('material_index', [0, 0, 0, 0, 0, 0, 0, 0, 0, 0, 0, 0, 0, 0, 0, 0, 0, 0, 0, 0, 0, 0, 0, 0, 0, 0, 0, 0, 0, 1, 0, 0, 0, 0, 0, 0, 0, 0, 0, 0, 0, 0, 0, 0, 1, 1, 1, 0, 1, 0, 0, 0, 1, 0, 0, 0, 0, 0, 0, 0, 0, 0, 0, 0, 0, 0, 0, 0, 0, 0, 0, 0, 0, 0, 0, 0, 0, 0, 0, 1, 0, 1, 1, 1, 1, 1, 1, 1, 1, 1, 1, 1, 1, 1, 1, 1, 1, 1, 1, 1, 1, 1, 1, 1, 1, 1, 1, 1, 1, 0, 0, 0, 0, 0, 0, 0, 0, 0, 0, 0, 0, 0, 0, 0, 1, 0, 0, 0, 0, 0, 0, 0, 0, 0, 0, 0, 0, 0, 0, 0, 0, 0, 0, 0, 0, 0, 0, 0, 0, 0, 0, 0, 1, 0, 0, 0, 0, 0, 0, 0, 0, 0, 0, 0, 0, 0, 2, 0, 0, 0, 0, 0, 0, 0, 0, 0, 0, 0, 0, 0, 0, 0, 0, 0, 0, 0, 0, 1, 0, 1, 0, 0, 0, 0, 0, 0, 0, 0, 0, 0, 0, 0, 0, 0, 0, 0, 0, 0, 0, 0, 1, 0, 0, 0, 0, 0, 0, 0, 0, 0, 0, 0, 0, 0, 0, 0, 1, 0, 0, 0, 0, 0, 0, 0, 0, 0, 0, 0, 0, 0, 0, 0, 0, 0, 0, 0, 0, 0, 0, 0, 0, 0, 0, 0, 0, 0, 0, 0, 0, 0, 0, 0, 0, 0, 0, 0, 0, 0, 0, 0, 0, 0, 0, 0, 0, 0, 0, 0, 0, 0, 0, 0, 0, 0, 0, 0, 0, 0, 0, 0, 0, 0, 0, 2, 2, 0, 0, 0, 0, 0, 0, 0, 0, 0, 0, 0, 0, 0, 0, 0, 0, 0, 0, 0, 0, 0, 0, 0, 0, 1, 0, 0, 0, 0, 0, 0, 0, 0, 0, 0, 0, 0, 0, 0, 0, 0, 0, 0, 1, 1, 0, 0, 0, 0, 0, 0, 0, 0, 0, 0, 0, 0, 0, 0, 0, 0, 1, 0, 0, 0, 0, 0, 0, 0, 0, 0, 0, 0, 0, 0, 0, 0, 0, 0, 0, 0, 0, 0, 0, 0, 0, 0, 0, 0, 0, 0, 0, 0, 0, 0, 0, 0, 0, 0, 0, 0, 0, 0, 0, 0, 0, 0, 0, 0, 1, 0, 0, 0, 0, 0, 0, 0, 0, 0, 0, 0, 0, 0, 0, 0, 0, 0, 0, 0, 0, 0, 2, 0, 0, 0, 0, 0, 0, 0, 0, 0, 0, 0, 0, 0, 0, 0, 1, 1, 0, 0, 0, 0, 0, 0, 0, 0, 0, 0, 0, 0, 0, 0, 0, 0, 0, 0, 0, 0, 0, 0, 0, 0, 0, 0, 0, 0, 0, 0, 0, 0, 0, 0, 2, 0, 0, 0, 0, 2, 2, 2, 2, 2, 2, 2, 2, 2, 2, 2, 2, 2, 2, 2, 2, 2, 0, 0, 0, 0, 0, 0, 0, 0, 0, 0, 0, 0, 0, 0, 0, 0, 0, 0, 0, 0, 0, 0, 0, 0, 0, 0, 0, 0, 0, 0, 0, 0, 0, 0, 0, 0, 0, 0, 2, 2, 2, 2, 2, 2])
me_goat.materials.append(mat_goatskin)
me_goat.materials.append(mat_goathorns)
me_goat.materials.append(mat_goatpink)
me_goat.use_remesh_preserve_volume = False
me_goat.use_remesh_preserve_attributes = False
me_goat.use_mirror_vertex_groups = False
me_goat.update()
me_goat_eyes = bpy.data.meshes.new('Goat.eyes')
me_goat_eyes.from_pydata([(0.06867, -0.806, 0.7993), (0.04756, -0.7883, 0.8005), (0.04379, -0.789, 0.8005), (0.06599, -0.8175, 0.7962), (0.06656, -0.8158, 0.7952), (0.06719, -0.811, 0.7925), (0.06639, -0.8074, 0.791), (0.06495, -0.8039, 0.7898), (0.06311, -0.8006, 0.789), (0.06104, -0.7975, 0.7886), (0.05873, -0.7948, 0.7885), (0.05607, -0.7926, 0.7889), (0.05291, -0.791, 0.7897), (0.04938, -0.79, 0.7908), (0.04584, -0.7897, 0.7923), (0.04244, -0.7901, 0.794), (0.0393, -0.7912, 0.796), (0.03654, -0.7929, 0.798), (0.0646, -0.8194, 0.796), (0.06468, -0.8188, 0.7947), (0.06388, -0.8149, 0.7883), (0.06237, -0.8124, 0.7856), (0.06036, -0.8098, 0.7835), (0.05814, -0.8071, 0.782), (0.05575, -0.8044, 0.7811), (0.05309, -0.8018, 0.7809), (0.05012, -0.7995, 0.7815), (0.04708, -0.7975, 0.7827), (0.04413, -0.7958, 0.7845), (0.04138, -0.7947, 0.7869), (0.03893, -0.794, 0.7898), (0.03688, -0.7939, 0.793), (0.03531, -0.7943, 0.7965), (0.06361, -0.8205, 0.7959), (0.06316, -0.8206, 0.7946), (0.05958, -0.82, 0.7879), (0.05712, -0.819, 0.7852), (0.05434, -0.8175, 0.783), (0.05139, -0.8156, 0.7814), (0.04835, -0.8135, 0.7805), (0.04535, -0.8111, 0.7803), (0.0425, -0.8086, 0.7808), (0.0399, -0.806, 0.7821), (0.03767, -0.8035, 0.784), (0.03589, -0.8012, 0.7865), (0.03461, -0.7992, 0.7895), (0.03391, -0.7974, 0.7928), (0.03379, -0.7961, 0.7964), (0.06202, -0.8222, 0.7959), (0.0605, -0.823, 0.7947), (0.0561, -0.8244, 0.7916), (0.05269, -0.8246, 0.7899), (0.04915, -0.8241, 0.7885), (0.04561, -0.823, 0.7875), (0.04221, -0.8213, 0.787), (0.03908, -0.8191, 0.7869), (0.03635, -0.8164, 0.7873), (0.03411, -0.8134, 0.7882), (0.03246, -0.8102, 0.7895), (0.03145, -0.8069, 0.7911), (0.03113, -0.8036, 0.7931), (0.03151, -0.8005, 0.7953), (0.03257, -0.7976, 0.7977), (0.06156, -0.823, 0.7981), (0.05934, -0.8244, 0.798), (0.05479, -0.8265, 0.7979), (0.05101, -0.8272, 0.7978), (0.04718, -0.8272, 0.7979), (0.04342, -0.8264, 0.7979), (0.03989, -0.8249, 0.798), (0.03671, -0.8227, 0.7982), (0.03403, -0.82, 0.7984), (0.03193, -0.8168, 0.7986), (0.03049, -0.8132, 0.7989), (0.02978, -0.8095, 0.7991), (0.02982, -0.8056, 0.7994), (0.0306, -0.8019, 0.7997), (0.03211, -0.7984, 0.7999), (0.0643, -0.8203, 0.7983), (0.06204, -0.8225, 0.8004), (0.06052, -0.8235, 0.8015), (0.05614, -0.8253, 0.8044), (0.05274, -0.8257, 0.8061), (0.0492, -0.8254, 0.8076), (0.04567, -0.8245, 0.8087), (0.04227, -0.8228, 0.8095), (0.03915, -0.8206, 0.8099), (0.03641, -0.818, 0.8098), (0.03417, -0.8149, 0.8094), (0.03251, -0.8115, 0.8086), (0.0315, -0.808, 0.8074), (0.03117, -0.8045, 0.8059), (0.03153, -0.8011, 0.8041), (0.03258, -0.798, 0.8022), (0.03427, -0.7952, 0.8001), (0.0635, -0.821, 0.8011), (0.06307, -0.8212, 0.8022), (0.05964, -0.8214, 0.8086), (0.05719, -0.8208, 0.8115), (0.05444, -0.8196, 0.8139), (0.05149, -0.818, 0.8157), (0.04846, -0.816, 0.8169), (0.04545, -0.8136, 0.8175), (0.0426, -0.8111, 0.8173), (0.04, -0.8084, 0.8164), (0.03776, -0.8057, 0.8149), (0.03596, -0.803, 0.8128), (0.03467, -0.8006, 0.8101), (0.03395, -0.7984, 0.807), (0.03381, -0.7966, 0.8037), (0.06468, -0.8196, 0.8012), (0.06471, -0.8192, 0.8023), (0.06396, -0.8163, 0.8089), (0.06269, -0.8142, 0.8119), (0.0609, -0.8119, 0.8144), (0.05867, -0.8094, 0.8163), (0.05608, -0.8069, 0.8175), (0.05323, -0.8044, 0.8181), (0.05022, -0.802, 0.8179), (0.04718, -0.7998, 0.817), (0.04422, -0.798, 0.8154), (0.04145, -0.7965, 0.8132), (0.03899, -0.7954, 0.8104), (0.03692, -0.7949, 0.8073), (0.03533, -0.7948, 0.8038), (0.06601, -0.8178, 0.8007), (0.06659, -0.8163, 0.802), (0.06744, -0.8119, 0.8053), (0.06711, -0.8086, 0.8072), (0.06595, -0.8053, 0.8089), (0.06413, -0.8021, 0.8102), (0.06192, -0.7991, 0.8111), (0.05938, -0.7964, 0.8115), (0.05637, -0.7942, 0.8114), (0.05297, -0.7925, 0.8109), (0.04943, -0.7913, 0.8099), (0.04589, -0.7909, 0.8085), (0.04247, -0.791, 0.8068), (0.03932, -0.7918, 0.8047), (0.03655, -0.7932, 0.8025), (0.06647, -0.8171, 0.7985), (0.0675, -0.8147, 0.7987), (0.06875, -0.8098, 0.799), (0.06768, -0.8022, 0.7995), (0.06607, -0.7987, 0.7998), (0.06409, -0.7955, 0.8), (0.0617, -0.7927, 0.8002), (0.05869, -0.7906, 0.8004), (0.05516, -0.7891, 0.8005), (0.0514, -0.7883, 0.8005), (0.04023, -0.7904, 0.8004), (0.03701, -0.7925, 0.8003)], [], [(146, 145, 9, 10), (140, 78, 3), (94, 151, 17), (147, 146, 10, 11), (141, 140, 3, 4), (148, 147, 11, 12), (142, 141, 4, 5), (149, 148, 12, 13), (0, 142, 5, 6), (1, 149, 13, 14), (143, 0, 6, 7), (2, 1, 14, 15), (144, 143, 7, 8), (150, 2, 15, 16), (145, 144, 8, 9), (151, 150, 16, 17), (9, 8, 23, 24), (17, 16, 31, 32), (10, 9, 24, 25), (3, 78, 18), (94, 17, 32), (11, 10, 25, 26), (4, 3, 18, 19), (12, 11, 26, 27), (5, 4, 19, 20), (13, 12, 27, 28), (6, 5, 20, 21), (14, 13, 28, 29), (7, 6, 21, 22), (15, 14, 29, 30), (8, 7, 22, 23), (16, 15, 30, 31), (28, 27, 42, 43), (21, 20, 35, 36), (29, 28, 43, 44), (22, 21, 36, 37), (30, 29, 44, 45), (23, 22, 37, 38), (31, 30, 45, 46), (24, 23, 38, 39), (32, 31, 46, 47), (25, 24, 39, 40), (18, 78, 33), (94, 32, 47), (26, 25, 40, 41), (19, 18, 33, 34), (27, 26, 41, 42), (20, 19, 34, 35), (47, 46, 61, 62), (40, 39, 54, 55), (33, 78, 48), (94, 47, 62), (41, 40, 55, 56), (34, 33, 48, 49), (42, 41, 56, 57), (35, 34, 49, 50), (43, 42, 57, 58), (36, 35, 50, 51), (44, 43, 58, 59), (37, 36, 51, 52), (45, 44, 59, 60), (38, 37, 52, 53), (46, 45, 60, 61), (39, 38, 53, 54), (51, 50, 65, 66), (59, 58, 73, 74), (52, 51, 66, 67), (60, 59, 74, 75), (53, 52, 67, 68), (61, 60, 75, 76), (54, 53, 68, 69), (62, 61, 76, 77), (55, 54, 69, 70), (48, 78, 63), (94, 62, 77), (56, 55, 70, 71), (49, 48, 63, 64), (57, 56, 71, 72), (50, 49, 64, 65), (58, 57, 72, 73), (70, 69, 85, 86), (63, 78, 79), (94, 77, 93), (71, 70, 86, 87), (64, 63, 79, 80), (72, 71, 87, 88), (65, 64, 80, 81), (73, 72, 88, 89), (66, 65, 81, 82), (74, 73, 89, 90), (67, 66, 82, 83), (75, 74, 90, 91), (68, 67, 83, 84), (76, 75, 91, 92), (69, 68, 84, 85), (77, 76, 92, 93), (90, 89, 105, 106), (83, 82, 98, 99), (91, 90, 106, 107), (84, 83, 99, 100), (92, 91, 107, 108), (85, 84, 100, 101), (93, 92, 108, 109), (86, 85, 101, 102), (79, 78, 95), (94, 93, 109), (87, 86, 102, 103), (80, 79, 95, 96), (88, 87, 103, 104), (81, 80, 96, 97), (89, 88, 104, 105), (82, 81, 97, 98), (94, 109, 124), (103, 102, 117, 118), (96, 95, 110, 111), (104, 103, 118, 119), (97, 96, 111, 112), (105, 104, 119, 120), (98, 97, 112, 113), (106, 105, 120, 121), (99, 98, 113, 114), (107, 106, 121, 122), (100, 99, 114, 115), (108, 107, 122, 123), (101, 100, 115, 116), (109, 108, 123, 124), (102, 101, 116, 117), (95, 78, 110), (122, 121, 136, 137), (115, 114, 129, 130), (123, 122, 137, 138), (116, 115, 130, 131), (124, 123, 138, 139), (117, 116, 131, 132), (110, 78, 125), (94, 124, 139), (118, 117, 132, 133), (111, 110, 125, 126), (119, 118, 133, 134), (112, 111, 126, 127), (120, 119, 134, 135), (113, 112, 127, 128), (121, 120, 135, 136), (114, 113, 128, 129), (126, 125, 140, 141), (134, 133, 147, 148), (127, 126, 141, 142), (135, 134, 148, 149), (128, 127, 142, 0), (136, 135, 149, 1), (129, 128, 0, 143), (137, 136, 1, 2), (130, 129, 143, 144), (138, 137, 2, 150), (131, 130, 144, 145), (139, 138, 150, 151), (132, 131, 145, 146), (125, 78, 140), (94, 139, 151), (133, 132, 146, 147)])
me_goat_eyes.polygons.foreach_set('material_index', [0, 1, 0, 0, 1, 0, 0, 0, 0, 0, 0, 0, 0, 0, 0, 0, 0, 0, 0, 1, 0, 0, 1, 0, 0, 0, 0, 0, 0, 0, 0, 0, 0, 0, 0, 0, 0, 0, 0, 0, 0, 0, 1, 0, 0, 1, 0, 0, 0, 0, 1, 0, 0, 1, 0, 0, 0, 0, 0, 0, 0, 0, 0, 0, 0, 0, 0, 0, 0, 0, 0, 0, 0, 1, 0, 0, 1, 0, 0, 0, 0, 1, 0, 0, 1, 0, 0, 0, 0, 0, 0, 0, 0, 0, 0, 0, 0, 0, 0, 0, 0, 0, 0, 0, 1, 0, 0, 1, 0, 0, 0, 0, 0, 0, 1, 0, 0, 0, 0, 0, 0, 0, 0, 0, 0, 0, 0, 1, 0, 0, 0, 0, 0, 0, 1, 0, 0, 1, 0, 0, 0, 0, 0, 0, 1, 0, 0, 0, 0, 0, 0, 0, 0, 0, 0, 0, 0, 1, 0, 0])
_uv = me_goat_eyes.uv_layers.new(name='UVMap')
_uv.uv.foreach_set('vector', [0.7, 0.5, 0.7, 0.5625, 0.6, 0.5625, 0.6, 0.5, 0.7, 0.9375, 0.65, 1.0, 0.6, 0.9375, 0.65, 0.0, 0.7, 0.0625, 0.6, 0.0625, 0.7, 0.4375, 0.7, 0.5, 0.6, 0.5, 0.6, 0.4375, 0.7011, 0.8944, 0.7, 0.9375, 0.6, 0.9375, 0.5975, 0.9035, 0.7, 0.375, 0.7, 0.4375, 0.6, 0.4375, 0.6, 0.375, 0.7, 0.8125, 0.7011, 0.8944, 0.5975, 0.9035, 0.6, 0.8125, 0.7, 0.3125, 0.7, 0.375, 0.6, 0.375, 0.6, 0.3125, 0.7, 0.75, 0.7, 0.8125, 0.6, 0.8125, 0.6, 0.75, 0.7, 0.25, 0.7, 0.3125, 0.6, 0.3125, 0.6, 0.25, 0.7, 0.6875, 0.7, 0.75, 0.6, 0.75, 0.6, 0.6875, 0.7, 0.1875, 0.7, 0.25, 0.6, 0.25, 0.6, 0.1875, 0.7, 0.625, 0.7, 0.6875, 0.6, 0.6875, 0.6, 0.625, 0.7, 0.125, 0.7, 0.1875, 0.6, 0.1875, 0.6, 0.125, 0.7, 0.5625, 0.7, 0.625, 0.6, 0.625, 0.6, 0.5625, 0.7, 0.0625, 0.7, 0.125, 0.6, 0.125, 0.6, 0.0625, 0.6, 0.5625, 0.6, 0.625, 0.5, 0.625, 0.5, 0.5625, 0.6, 0.0625, 0.6, 0.125, 0.5, 0.125, 0.5, 0.0625, 0.6, 0.5, 0.6, 0.5625, 0.5, 0.5625, 0.5, 0.5, 0.6, 0.9375, 0.55, 1.0, 0.5022, 0.9592, 0.55, 0.0, 0.6, 0.0625, 0.5, 0.0625, 0.6, 0.4375, 0.6, 0.5, 0.5, 0.5, 0.5, 0.4375, 0.5975, 0.9035, 0.6, 0.9375, 0.5022, 0.9592, 0.4985, 0.9347, 0.6, 0.375, 0.6, 0.4375, 0.5, 0.4375, 0.5, 0.375, 0.6, 0.8125, 0.5975, 0.9035, 0.4985, 0.9347, 0.5, 0.8125, 0.6, 0.3125, 0.6, 0.375, 0.5, 0.375, 0.5, 0.3125, 0.6, 0.75, 0.6, 0.8125, 0.5, 0.8125, 0.5, 0.75, 0.6, 0.25, 0.6, 0.3125, 0.5, 0.3125, 0.5, 0.25, 0.6, 0.6875, 0.6, 0.75, 0.5, 0.75, 0.5, 0.6875, 0.6, 0.1875, 0.6, 0.25, 0.5, 0.25, 0.5, 0.1875, 0.6, 0.625, 0.6, 0.6875, 0.5, 0.6875, 0.5, 0.625, 0.6, 0.125, 0.6, 0.1875, 0.5, 0.1875, 0.5, 0.125, 0.5, 0.3125, 0.5, 0.375, 0.4, 0.375, 0.4, 0.3125, 0.5, 0.75, 0.5, 0.8125, 0.4, 0.8125, 0.4, 0.75, 0.5, 0.25, 0.5, 0.3125, 0.4, 0.3125, 0.4, 0.25, 0.5, 0.6875, 0.5, 0.75, 0.4, 0.75, 0.4, 0.6875, 0.5, 0.1875, 0.5, 0.25, 0.4, 0.25, 0.4, 0.1875, 0.5, 0.625, 0.5, 0.6875, 0.4, 0.6875, 0.4, 0.625, 0.5, 0.125, 0.5, 0.1875, 0.4, 0.1875, 0.4, 0.125, 0.5, 0.5625, 0.5, 0.625, 0.4, 0.625, 0.4, 0.5625, 0.5, 0.0625, 0.5, 0.125, 0.4, 0.125, 0.4, 0.0625, 0.5, 0.5, 0.5, 0.5625, 0.4, 0.5625, 0.4, 0.5, 0.5022, 0.9592, 0.45, 1.0, 0.3978, 0.9592, 0.45, 0.0, 0.5, 0.0625, 0.4, 0.0625, 0.5, 0.4375, 0.5, 0.5, 0.4, 0.5, 0.4, 0.4375, 0.4985, 0.9347, 0.5022, 0.9592, 0.3978, 0.9592, 0.4022, 0.9365, 0.5, 0.375, 0.5, 0.4375, 0.4, 0.4375, 0.4, 0.375, 0.5, 0.8125, 0.4985, 0.9347, 0.4022, 0.9365, 0.4, 0.8125, 0.4, 0.0625, 0.4, 0.125, 0.3, 0.125, 0.3, 0.0625, 0.4, 0.5, 0.4, 0.5625, 0.3, 0.5625, 0.3, 0.5, 0.3978, 0.9592, 0.35, 1.0, 0.3, 0.9375, 0.35, 0.0, 0.4, 0.0625, 0.3, 0.0625, 0.4, 0.4375, 0.4, 0.5, 0.3, 0.5, 0.3, 0.4375, 0.4022, 0.9365, 0.3978, 0.9592, 0.3, 0.9375, 0.3041, 0.9027, 0.4, 0.375, 0.4, 0.4375, 0.3, 0.4375, 0.3, 0.375, 0.4, 0.8125, 0.4022, 0.9365, 0.3041, 0.9027, 0.3, 0.8125, 0.4, 0.3125, 0.4, 0.375, 0.3, 0.375, 0.3, 0.3125, 0.4, 0.75, 0.4, 0.8125, 0.3, 0.8125, 0.3, 0.75, 0.4, 0.25, 0.4, 0.3125, 0.3, 0.3125, 0.3, 0.25, 0.4, 0.6875, 0.4, 0.75, 0.3, 0.75, 0.3, 0.6875, 0.4, 0.1875, 0.4, 0.25, 0.3, 0.25, 0.3, 0.1875, 0.4, 0.625, 0.4, 0.6875, 0.3, 0.6875, 0.3, 0.625, 0.4, 0.125, 0.4, 0.1875, 0.3, 0.1875, 0.3, 0.125, 0.4, 0.5625, 0.4, 0.625, 0.3, 0.625, 0.3, 0.5625, 0.3, 0.75, 0.3, 0.8125, 0.2, 0.8125, 0.2, 0.75, 0.3, 0.25, 0.3, 0.3125, 0.2, 0.3125, 0.2, 0.25, 0.3, 0.6875, 0.3, 0.75, 0.2, 0.75, 0.2, 0.6875, 0.3, 0.1875, 0.3, 0.25, 0.2, 0.25, 0.2, 0.1875, 0.3, 0.625, 0.3, 0.6875, 0.2, 0.6875, 0.2, 0.625, 0.3, 0.125, 0.3, 0.1875, 0.2, 0.1875, 0.2, 0.125, 0.3, 0.5625, 0.3, 0.625, 0.2, 0.625, 0.2, 0.5625, 0.3, 0.0625, 0.3, 0.125, 0.2, 0.125, 0.2, 0.0625, 0.3, 0.5, 0.3, 0.5625, 0.2, 0.5625, 0.2, 0.5, 0.3, 0.9375, 0.25, 1.0, 0.2, 0.9375, 0.25, 0.0, 0.3, 0.0625, 0.2, 0.0625, 0.3, 0.4375, 0.3, 0.5, 0.2, 0.5, 0.2, 0.4375, 0.3041, 0.9027, 0.3, 0.9375, 0.2, 0.9375, 0.2001, 0.8939, 0.3, 0.375, 0.3, 0.4375, 0.2, 0.4375, 0.2, 0.375, 0.3, 0.8125, 0.3041, 0.9027, 0.2001, 0.8939, 0.2, 0.8125, 0.3, 0.3125, 0.3, 0.375, 0.2, 0.375, 0.2, 0.3125, 0.2, 0.5, 0.2, 0.5625, 0.1, 0.5625, 0.1, 0.5, 0.2, 0.9375, 0.15, 1.0, 0.1, 0.9375, 0.15, 0.0, 0.2, 0.0625, 0.1, 0.0625, 0.2, 0.4375, 0.2, 0.5, 0.1, 0.5, 0.1, 0.4375, 0.2001, 0.8939, 0.2, 0.9375, 0.1, 0.9375, 0.09797, 0.9027, 0.2, 0.375, 0.2, 0.4375, 0.1, 0.4375, 0.1, 0.375, 0.2, 0.8125, 0.2001, 0.8939, 0.09797, 0.9027, 0.1, 0.8125, 0.2, 0.3125, 0.2, 0.375, 0.1, 0.375, 0.1, 0.3125, 0.2, 0.75, 0.2, 0.8125, 0.1, 0.8125, 0.1, 0.75, 0.2, 0.25, 0.2, 0.3125, 0.1, 0.3125, 0.1, 0.25, 0.2, 0.6875, 0.2, 0.75, 0.1, 0.75, 0.1, 0.6875, 0.2, 0.1875, 0.2, 0.25, 0.1, 0.25, 0.1, 0.1875, 0.2, 0.625, 0.2, 0.6875, 0.1, 0.6875, 0.1, 0.625, 0.2, 0.125, 0.2, 0.1875, 0.1, 0.1875, 0.1, 0.125, 0.2, 0.5625, 0.2, 0.625, 0.1, 0.625, 0.1, 0.5625, 0.2, 0.0625, 0.2, 0.125, 0.1, 0.125, 0.1, 0.0625, 0.1, 0.25, 0.1, 0.3125, 0.0, 0.3125, 0.0, 0.25, 0.1, 0.6875, 0.1, 0.75, 0.0, 0.75, 0.0, 0.6875, 0.1, 0.1875, 0.1, 0.25, 0.0, 0.25, 5.96e-08, 0.1875, 0.1, 0.625, 0.1, 0.6875, 0.0, 0.6875, 0.0, 0.625, 0.1, 0.125, 0.1, 0.1875, 5.96e-08, 0.1875, 0.0, 0.125, 0.1, 0.5625, 0.1, 0.625, 0.0, 0.625, 0.0, 0.5625, 0.1, 0.0625, 0.1, 0.125, 0.0, 0.125, 0.0, 0.0625, 0.1, 0.5, 0.1, 0.5625, 0.0, 0.5625, 0.0, 0.5, 0.1, 0.9375, 0.05, 1.0, 0.01186, 0.9514, 0.05, 0.0, 0.1, 0.0625, 0.0, 0.0625, 0.1, 0.4375, 0.1, 0.5, 0.0, 0.5, 0.0, 0.4375, 0.09797, 0.9027, 0.1, 0.9375, 0.01186, 0.9514, 0.01185, 0.9312, 0.1, 0.375, 0.1, 0.4375, 0.0, 0.4375, 0.0, 0.375, 0.1, 0.8125, 0.09797, 0.9027, 0.01185, 0.9312, 5.96e-08, 0.8125, 0.1, 0.3125, 0.1, 0.375, 0.0, 0.375, 0.0, 0.3125, 0.1, 0.75, 0.1, 0.8125, 5.96e-08, 0.8125, 0.0, 0.75, 0.95, 0.0, 1.0, 0.0625, 0.9, 0.0625, 1.0, 0.4375, 1.0, 0.5, 0.9, 0.5, 0.9, 0.4375, 0.9844, 0.9311, 0.9913, 0.9515, 0.8996, 0.9514, 0.9016, 0.9311, 1.0, 0.375, 1.0, 0.4375, 0.9, 0.4375, 0.9, 0.375, 1.0, 0.8125, 0.9844, 0.9311, 0.9016, 0.9311, 0.9, 0.8125, 1.0, 0.3125, 1.0, 0.375, 0.9, 0.375, 0.9, 0.3125, 1.0, 0.75, 1.0, 0.8125, 0.9, 0.8125, 0.9, 0.75, 1.0, 0.25, 1.0, 0.3125, 0.9, 0.3125, 0.9, 0.25, 1.0, 0.6875, 1.0, 0.75, 0.9, 0.75, 0.9, 0.6875, 1.0, 0.1875, 1.0, 0.25, 0.9, 0.25, 0.9, 0.1875, 1.0, 0.625, 1.0, 0.6875, 0.9, 0.6875, 0.9, 0.625, 1.0, 0.125, 1.0, 0.1875, 0.9, 0.1875, 0.9, 0.125, 1.0, 0.5625, 1.0, 0.625, 0.9, 0.625, 0.9, 0.5625, 1.0, 0.0625, 1.0, 0.125, 0.9, 0.125, 0.9, 0.0625, 1.0, 0.5, 1.0, 0.5625, 0.9, 0.5625, 0.9, 0.5, 0.9913, 0.9515, 0.95, 1.0, 0.8996, 0.9514, 0.9, 0.1875, 0.9, 0.25, 0.8, 0.25, 0.8, 0.1875, 0.9, 0.625, 0.9, 0.6875, 0.8, 0.6875, 0.8, 0.625, 0.9, 0.125, 0.9, 0.1875, 0.8, 0.1875, 0.8, 0.125, 0.9, 0.5625, 0.9, 0.625, 0.8, 0.625, 0.8, 0.5625, 0.9, 0.0625, 0.9, 0.125, 0.8, 0.125, 0.8, 0.0625, 0.9, 0.5, 0.9, 0.5625, 0.8, 0.5625, 0.8, 0.5, 0.8996, 0.9514, 0.85, 1.0, 0.8, 0.9375, 0.85, 0.0, 0.9, 0.0625, 0.8, 0.0625, 0.9, 0.4375, 0.9, 0.5, 0.8, 0.5, 0.8, 0.4375, 0.9016, 0.9311, 0.8996, 0.9514, 0.8, 0.9375, 0.8032, 0.9027, 0.9, 0.375, 0.9, 0.4375, 0.8, 0.4375, 0.8, 0.375, 0.9, 0.8125, 0.9016, 0.9311, 0.8032, 0.9027, 0.8, 0.8125, 0.9, 0.3125, 0.9, 0.375, 0.8, 0.375, 0.8, 0.3125, 0.9, 0.75, 0.9, 0.8125, 0.8, 0.8125, 0.8, 0.75, 0.9, 0.25, 0.9, 0.3125, 0.8, 0.3125, 0.8, 0.25, 0.9, 0.6875, 0.9, 0.75, 0.8, 0.75, 0.8, 0.6875, 0.8032, 0.9027, 0.8, 0.9375, 0.7, 0.9375, 0.7011, 0.8944, 0.8, 0.375, 0.8, 0.4375, 0.7, 0.4375, 0.7, 0.375, 0.8, 0.8125, 0.8032, 0.9027, 0.7011, 0.8944, 0.7, 0.8125, 0.8, 0.3125, 0.8, 0.375, 0.7, 0.375, 0.7, 0.3125, 0.8, 0.75, 0.8, 0.8125, 0.7, 0.8125, 0.7, 0.75, 0.8, 0.25, 0.8, 0.3125, 0.7, 0.3125, 0.7, 0.25, 0.8, 0.6875, 0.8, 0.75, 0.7, 0.75, 0.7, 0.6875, 0.8, 0.1875, 0.8, 0.25, 0.7, 0.25, 0.7, 0.1875, 0.8, 0.625, 0.8, 0.6875, 0.7, 0.6875, 0.7, 0.625, 0.8, 0.125, 0.8, 0.1875, 0.7, 0.1875, 0.7, 0.125, 0.8, 0.5625, 0.8, 0.625, 0.7, 0.625, 0.7, 0.5625, 0.8, 0.0625, 0.8, 0.125, 0.7, 0.125, 0.7, 0.0625, 0.8, 0.5, 0.8, 0.5625, 0.7, 0.5625, 0.7, 0.5, 0.8, 0.9375, 0.75, 1.0, 0.7, 0.9375, 0.75, 0.0, 0.8, 0.0625, 0.7, 0.0625, 0.8, 0.4375, 0.8, 0.5, 0.7, 0.5, 0.7, 0.4375])
me_goat_eyes.materials.append(mat_goateyes_orange)
me_goat_eyes.materials.append(mat_goatcalfeyes_black)
me_goat_eyes.update()

# ---- objects
ob_low_poly_goat = bpy.data.objects.new('Low Poly Goat', me_goat)
ob_goat_eyes = bpy.data.objects.new('Goat.eyes', me_goat_eyes)

# ---- transforms, parenting, visibility, modifiers, constraints
ob_low_poly_goat.location = (0.0, 0.0, 0.0)
ob_low_poly_goat.lineart.crease_threshold = 0.0
_m = ob_low_poly_goat.modifiers.new('Mirror', 'MIRROR')
_m.use_clip = True
ob_goat_eyes.parent = ob_low_poly_goat
ob_goat_eyes.location = (0.0, 0.0, 0.0)
_m = ob_goat_eyes.modifiers.new('Mirror', 'MIRROR')

# ---- collection membership
scene.collection.objects.link(ob_low_poly_goat)
scene.collection.objects.link(ob_goat_eyes)
col_low_poly_goat.objects.link(ob_low_poly_goat)
col_low_poly_goat.objects.link(ob_goat_eyes)

# ---- scene / render settings (as saved in the file)
scene.frame_start = 1; scene.frame_end = 250; scene.frame_set(1)
scene.render.engine = 'BLENDER_EEVEE_NEXT'
scene.render.image_settings.exr_codec = 'NONE'
scene.render.simplify_subdivision_render = 0
scene.render.simplify_child_particles_render = 0.0
scene.cycles.sampling_pattern = 'TABULATED_SOBOL'
scene.eevee.use_shadows = False
scene.view_settings.view_transform = 'Filmic'
bpy.context.view_layer.update()

# ---- added for rendering (the .blend has no active camera and no usable light): camera, sun + grey world if the file has none
cam_auto = bpy.data.cameras.new('AutoCamera')
cam_auto.lens = 50.0
cam_auto.sensor_width = 36.0
cam_auto.clip_end = 1000.0
ob_auto_camera = bpy.data.objects.new('AutoCamera', cam_auto)
scene.collection.objects.link(ob_auto_camera)
ob_auto_camera.location = (1.71414, -2.25421, 1.88598)
ob_auto_camera.rotation_euler = (1.09748, -7.21219e-08, 0.694738)
scene.camera = ob_auto_camera
light_auto_sun = bpy.data.lights.new('AutoSun', 'SUN')
light_auto_sun.energy = 3.0
light_auto_sun.angle = 0.0523599
ob_auto_sun = bpy.data.objects.new('AutoSun', light_auto_sun)
scene.collection.objects.link(ob_auto_sun)
ob_auto_sun.rotation_euler = (0.872665, 0.174533, 0.523599)
if scene.world is None:
    world_auto = bpy.data.worlds.new('AutoWorld')
    world_auto.color = (0.3, 0.3, 0.3)
    scene.world = world_auto
bpy.context.view_layer.update()
